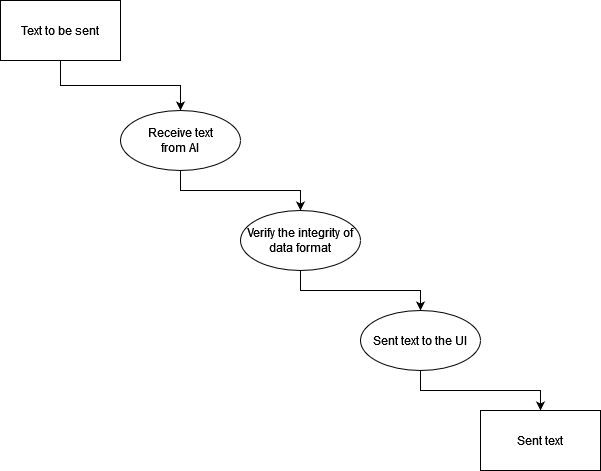

The diagram above was exported from draw.io. Its source (the exported page's mxGraphModel, read from the mxfile embedded in the PNG):
<mxGraphModel dx="1187" dy="779" grid="1" gridSize="10" guides="1" tooltips="1" connect="1" arrows="1" fold="1" page="1" pageScale="1" pageWidth="827" pageHeight="1169" math="0" shadow="0">
  <root>
    <mxCell id="0" />
    <mxCell id="1" parent="0" />
    <mxCell id="NT842ovKwwp-HRcChQvj-4" value="" style="edgeStyle=orthogonalEdgeStyle;rounded=0;orthogonalLoop=1;jettySize=auto;html=1;" edge="1" parent="1" source="NT842ovKwwp-HRcChQvj-2" target="NT842ovKwwp-HRcChQvj-3">
      <mxGeometry relative="1" as="geometry" />
    </mxCell>
    <mxCell id="NT842ovKwwp-HRcChQvj-2" value="Text to be sent" style="rounded=0;whiteSpace=wrap;html=1;" vertex="1" parent="1">
      <mxGeometry x="80" y="120" width="120" height="60" as="geometry" />
    </mxCell>
    <mxCell id="NT842ovKwwp-HRcChQvj-6" value="" style="edgeStyle=orthogonalEdgeStyle;rounded=0;orthogonalLoop=1;jettySize=auto;html=1;" edge="1" parent="1" source="NT842ovKwwp-HRcChQvj-3" target="NT842ovKwwp-HRcChQvj-5">
      <mxGeometry relative="1" as="geometry" />
    </mxCell>
    <mxCell id="NT842ovKwwp-HRcChQvj-3" value="&lt;div&gt;Receive text&lt;/div&gt;&lt;div&gt;from AI&lt;br&gt;&lt;/div&gt;" style="ellipse;whiteSpace=wrap;html=1;rounded=0;" vertex="1" parent="1">
      <mxGeometry x="200" y="230" width="120" height="60" as="geometry" />
    </mxCell>
    <mxCell id="NT842ovKwwp-HRcChQvj-8" value="" style="edgeStyle=orthogonalEdgeStyle;rounded=0;orthogonalLoop=1;jettySize=auto;html=1;" edge="1" parent="1" source="NT842ovKwwp-HRcChQvj-5" target="NT842ovKwwp-HRcChQvj-7">
      <mxGeometry relative="1" as="geometry" />
    </mxCell>
    <mxCell id="NT842ovKwwp-HRcChQvj-5" value="Verify the integrity of data format" style="ellipse;whiteSpace=wrap;html=1;rounded=0;" vertex="1" parent="1">
      <mxGeometry x="320" y="330" width="120" height="60" as="geometry" />
    </mxCell>
    <mxCell id="NT842ovKwwp-HRcChQvj-10" value="" style="edgeStyle=orthogonalEdgeStyle;rounded=0;orthogonalLoop=1;jettySize=auto;html=1;entryX=0.5;entryY=0;entryDx=0;entryDy=0;" edge="1" parent="1" source="NT842ovKwwp-HRcChQvj-7" target="NT842ovKwwp-HRcChQvj-11">
      <mxGeometry relative="1" as="geometry">
        <mxPoint x="620" y="530" as="targetPoint" />
      </mxGeometry>
    </mxCell>
    <mxCell id="NT842ovKwwp-HRcChQvj-7" value="Sent text to the UI" style="ellipse;whiteSpace=wrap;html=1;rounded=0;" vertex="1" parent="1">
      <mxGeometry x="440" y="430" width="120" height="60" as="geometry" />
    </mxCell>
    <mxCell id="NT842ovKwwp-HRcChQvj-11" value="Sent text" style="whiteSpace=wrap;html=1;rounded=0;" vertex="1" parent="1">
      <mxGeometry x="560" y="530" width="120" height="60" as="geometry" />
    </mxCell>
  </root>
</mxGraphModel>